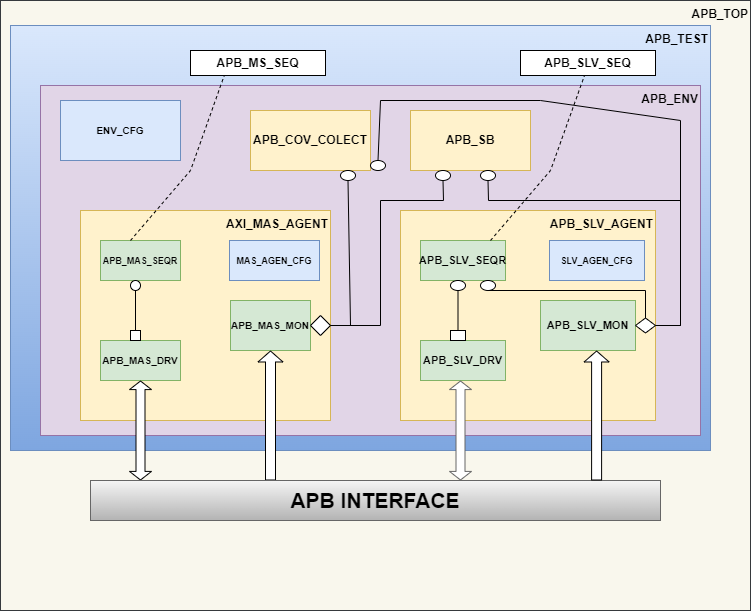

The diagram above was exported from draw.io. Its source (the exported page's mxGraphModel, read from the mxfile embedded in the PNG):
<mxGraphModel dx="1050" dy="566" grid="1" gridSize="10" guides="1" tooltips="1" connect="1" arrows="1" fold="1" page="1" pageScale="1" pageWidth="850" pageHeight="1100" math="0" shadow="0">
  <root>
    <mxCell id="0" />
    <mxCell id="1" parent="0" />
    <mxCell id="1phgLOH0JJ2-aVY_t-Um-67" value="&lt;b&gt;APB_TOP&lt;/b&gt;" style="rounded=0;whiteSpace=wrap;html=1;verticalAlign=top;align=right;fillColor=#f9f7ed;strokeColor=#36393d;movable=0;resizable=0;rotatable=0;deletable=0;editable=0;locked=1;connectable=0;" parent="1" vertex="1">
      <mxGeometry x="100" width="750" height="610" as="geometry" />
    </mxCell>
    <mxCell id="1phgLOH0JJ2-aVY_t-Um-62" value="APB_TEST" style="rounded=0;whiteSpace=wrap;html=1;fillColor=#dae8fc;strokeColor=#6c8ebf;gradientColor=#7ea6e0;verticalAlign=top;align=right;fontStyle=1;movable=0;resizable=0;rotatable=0;deletable=0;editable=0;locked=1;connectable=0;" parent="1" vertex="1">
      <mxGeometry x="110" y="25" width="700" height="425" as="geometry" />
    </mxCell>
    <mxCell id="1phgLOH0JJ2-aVY_t-Um-39" value="&lt;b&gt;APB_ENV&lt;/b&gt;" style="rounded=0;whiteSpace=wrap;html=1;verticalAlign=top;align=right;fillColor=#e1d5e7;strokeColor=#9673a6;movable=0;resizable=0;rotatable=0;deletable=0;editable=0;locked=1;connectable=0;" parent="1" vertex="1">
      <mxGeometry x="140" y="85" width="660" height="350" as="geometry" />
    </mxCell>
    <mxCell id="1phgLOH0JJ2-aVY_t-Um-6" value="&lt;b&gt;AXI_MAS_AGENT&lt;/b&gt;" style="rounded=0;whiteSpace=wrap;html=1;fillColor=#fff2cc;strokeColor=#d6b656;movable=0;resizable=0;rotatable=0;deletable=0;editable=0;locked=1;connectable=0;verticalAlign=top;align=right;" parent="1" vertex="1">
      <mxGeometry x="180" y="210" width="250" height="210" as="geometry" />
    </mxCell>
    <mxCell id="1phgLOH0JJ2-aVY_t-Um-2" value="&lt;b style=&quot;&quot;&gt;&lt;font style=&quot;font-size: 9px;&quot;&gt;APB_MAS_SEQR&lt;br&gt;&lt;/font&gt;&lt;/b&gt;" style="rounded=0;whiteSpace=wrap;html=1;fillColor=#d5e8d4;strokeColor=#82b366;movable=0;resizable=0;rotatable=0;deletable=0;editable=0;locked=1;connectable=0;" parent="1" vertex="1">
      <mxGeometry x="200" y="240" width="80" height="40" as="geometry" />
    </mxCell>
    <mxCell id="1phgLOH0JJ2-aVY_t-Um-3" value="&lt;b style=&quot;&quot;&gt;&lt;font style=&quot;font-size: 10px;&quot;&gt;APB_MAS_DRV&lt;/font&gt;&lt;br&gt;&lt;/b&gt;" style="rounded=0;whiteSpace=wrap;html=1;fillColor=#d5e8d4;strokeColor=#82b366;movable=0;resizable=0;rotatable=0;deletable=0;editable=0;locked=1;connectable=0;" parent="1" vertex="1">
      <mxGeometry x="200" y="340" width="80" height="40" as="geometry" />
    </mxCell>
    <mxCell id="1phgLOH0JJ2-aVY_t-Um-4" value="&lt;b&gt;&lt;font style=&quot;font-size: 10px;&quot;&gt;APB_MAS_MON&lt;/font&gt;&lt;/b&gt;" style="rounded=0;whiteSpace=wrap;html=1;fillColor=#d5e8d4;strokeColor=#82b366;movable=0;resizable=0;rotatable=0;deletable=0;editable=0;locked=1;connectable=0;" parent="1" vertex="1">
      <mxGeometry x="330" y="300" width="80" height="50" as="geometry" />
    </mxCell>
    <mxCell id="1phgLOH0JJ2-aVY_t-Um-5" style="edgeStyle=orthogonalEdgeStyle;rounded=0;orthogonalLoop=1;jettySize=auto;html=1;exitX=0.5;exitY=1;exitDx=0;exitDy=0;movable=0;resizable=0;rotatable=0;deletable=0;editable=0;locked=1;connectable=0;" parent="1" source="1phgLOH0JJ2-aVY_t-Um-2" target="1phgLOH0JJ2-aVY_t-Um-2" edge="1">
      <mxGeometry relative="1" as="geometry" />
    </mxCell>
    <mxCell id="1phgLOH0JJ2-aVY_t-Um-8" value="&lt;font style=&quot;font-size: 9px;&quot;&gt;&lt;b&gt;MAS_AGEN_CFG&lt;/b&gt;&lt;/font&gt;" style="rounded=0;whiteSpace=wrap;html=1;fillColor=#dae8fc;strokeColor=#6c8ebf;movable=0;resizable=0;rotatable=0;deletable=0;editable=0;locked=1;connectable=0;" parent="1" vertex="1">
      <mxGeometry x="329" y="240" width="90" height="40" as="geometry" />
    </mxCell>
    <mxCell id="1phgLOH0JJ2-aVY_t-Um-9" value="" style="ellipse;whiteSpace=wrap;html=1;aspect=fixed;movable=0;resizable=0;rotatable=0;deletable=0;editable=0;locked=1;connectable=0;" parent="1" vertex="1">
      <mxGeometry x="230" y="280" width="10" height="10" as="geometry" />
    </mxCell>
    <mxCell id="1phgLOH0JJ2-aVY_t-Um-11" value="" style="whiteSpace=wrap;html=1;aspect=fixed;movable=0;resizable=0;rotatable=0;deletable=0;editable=0;locked=1;connectable=0;" parent="1" vertex="1">
      <mxGeometry x="230" y="330" width="10" height="10" as="geometry" />
    </mxCell>
    <mxCell id="1phgLOH0JJ2-aVY_t-Um-12" value="" style="endArrow=none;html=1;rounded=0;entryX=0.5;entryY=1;entryDx=0;entryDy=0;exitX=0.5;exitY=0;exitDx=0;exitDy=0;movable=0;resizable=0;rotatable=0;deletable=0;editable=0;locked=1;connectable=0;" parent="1" source="1phgLOH0JJ2-aVY_t-Um-11" target="1phgLOH0JJ2-aVY_t-Um-9" edge="1">
      <mxGeometry width="50" height="50" relative="1" as="geometry">
        <mxPoint x="360" y="320" as="sourcePoint" />
        <mxPoint x="410" y="270" as="targetPoint" />
        <Array as="points" />
      </mxGeometry>
    </mxCell>
    <mxCell id="1phgLOH0JJ2-aVY_t-Um-13" value="" style="rhombus;whiteSpace=wrap;html=1;movable=0;resizable=0;rotatable=0;deletable=0;editable=0;locked=1;connectable=0;" parent="1" vertex="1">
      <mxGeometry x="410" y="315" width="20" height="20" as="geometry" />
    </mxCell>
    <mxCell id="1phgLOH0JJ2-aVY_t-Um-14" value="" style="shape=flexArrow;endArrow=classic;startArrow=classic;html=1;rounded=0;width=9;endSize=2.53;endWidth=12;startSize=2.53;startWidth=12;movable=0;resizable=0;rotatable=0;deletable=0;editable=0;locked=1;connectable=0;fillColor=default;" parent="1" edge="1">
      <mxGeometry width="100" height="100" relative="1" as="geometry">
        <mxPoint x="240" y="380" as="sourcePoint" />
        <mxPoint x="240" y="480" as="targetPoint" />
      </mxGeometry>
    </mxCell>
    <mxCell id="1phgLOH0JJ2-aVY_t-Um-26" value="&lt;b&gt;APB_SLV_AGENT&lt;/b&gt;" style="rounded=0;whiteSpace=wrap;html=1;fillColor=#fff2cc;strokeColor=#d6b656;movable=0;resizable=0;rotatable=0;deletable=0;editable=0;locked=1;connectable=0;verticalAlign=top;align=right;" parent="1" vertex="1">
      <mxGeometry x="500" y="210" width="255" height="210" as="geometry" />
    </mxCell>
    <mxCell id="1phgLOH0JJ2-aVY_t-Um-27" value="&lt;b style=&quot;&quot;&gt;&lt;span style=&quot;font-size: 11px;&quot;&gt;APB_SLV_SEQR&lt;/span&gt;&lt;font size=&quot;1&quot;&gt;&lt;br&gt;&lt;/font&gt;&lt;/b&gt;" style="rounded=0;whiteSpace=wrap;html=1;fillColor=#d5e8d4;strokeColor=#82b366;movable=0;resizable=0;rotatable=0;deletable=0;editable=0;locked=1;connectable=0;" parent="1" vertex="1">
      <mxGeometry x="520" y="240" width="85" height="40" as="geometry" />
    </mxCell>
    <mxCell id="1phgLOH0JJ2-aVY_t-Um-28" value="&lt;b&gt;&lt;font style=&quot;font-size: 11px;&quot;&gt;APB_SLV_DRV&lt;/font&gt;&lt;br&gt;&lt;/b&gt;" style="rounded=0;whiteSpace=wrap;html=1;fillColor=#d5e8d4;strokeColor=#82b366;movable=0;resizable=0;rotatable=0;deletable=0;editable=0;locked=1;connectable=0;" parent="1" vertex="1">
      <mxGeometry x="520" y="340" width="85" height="40" as="geometry" />
    </mxCell>
    <mxCell id="1phgLOH0JJ2-aVY_t-Um-29" value="&lt;b&gt;&lt;font style=&quot;font-size: 11px;&quot;&gt;APB_SLV_MON&lt;/font&gt;&lt;/b&gt;" style="rounded=0;whiteSpace=wrap;html=1;fillColor=#d5e8d4;strokeColor=#82b366;movable=0;resizable=0;rotatable=0;deletable=0;editable=0;locked=1;connectable=0;" parent="1" vertex="1">
      <mxGeometry x="640" y="300" width="95" height="50" as="geometry" />
    </mxCell>
    <mxCell id="1phgLOH0JJ2-aVY_t-Um-30" style="edgeStyle=orthogonalEdgeStyle;rounded=0;orthogonalLoop=1;jettySize=auto;html=1;exitX=0.5;exitY=1;exitDx=0;exitDy=0;movable=0;resizable=0;rotatable=0;deletable=0;editable=0;locked=1;connectable=0;" parent="1" source="1phgLOH0JJ2-aVY_t-Um-27" target="1phgLOH0JJ2-aVY_t-Um-27" edge="1">
      <mxGeometry relative="1" as="geometry" />
    </mxCell>
    <mxCell id="1phgLOH0JJ2-aVY_t-Um-31" value="&lt;font style=&quot;font-size: 9px;&quot;&gt;&lt;b&gt;SLV_AGEN_CFG&lt;/b&gt;&lt;/font&gt;" style="rounded=0;whiteSpace=wrap;html=1;fillColor=#dae8fc;strokeColor=#6c8ebf;movable=0;resizable=0;rotatable=0;deletable=0;editable=0;locked=1;connectable=0;" parent="1" vertex="1">
      <mxGeometry x="649" y="240" width="95" height="40" as="geometry" />
    </mxCell>
    <mxCell id="1phgLOH0JJ2-aVY_t-Um-32" value="" style="ellipse;whiteSpace=wrap;html=1;aspect=fixed;movable=0;resizable=0;rotatable=0;deletable=0;editable=0;locked=1;connectable=0;" parent="1" vertex="1">
      <mxGeometry x="550" y="280" width="15" height="10" as="geometry" />
    </mxCell>
    <mxCell id="1phgLOH0JJ2-aVY_t-Um-33" value="" style="whiteSpace=wrap;html=1;aspect=fixed;movable=0;resizable=0;rotatable=0;deletable=0;editable=0;locked=1;connectable=0;" parent="1" vertex="1">
      <mxGeometry x="550" y="330" width="15" height="10" as="geometry" />
    </mxCell>
    <mxCell id="1phgLOH0JJ2-aVY_t-Um-34" value="" style="endArrow=none;html=1;rounded=0;entryX=0.5;entryY=1;entryDx=0;entryDy=0;exitX=0.5;exitY=0;exitDx=0;exitDy=0;movable=0;resizable=0;rotatable=0;deletable=0;editable=0;locked=1;connectable=0;" parent="1" source="1phgLOH0JJ2-aVY_t-Um-33" target="1phgLOH0JJ2-aVY_t-Um-32" edge="1">
      <mxGeometry width="50" height="50" relative="1" as="geometry">
        <mxPoint x="680" y="320" as="sourcePoint" />
        <mxPoint x="730" y="270" as="targetPoint" />
        <Array as="points" />
      </mxGeometry>
    </mxCell>
    <mxCell id="1phgLOH0JJ2-aVY_t-Um-35" value="" style="rhombus;whiteSpace=wrap;html=1;movable=0;resizable=0;rotatable=0;deletable=0;editable=0;locked=1;connectable=0;" parent="1" vertex="1">
      <mxGeometry x="735" y="317.5" width="20" height="15" as="geometry" />
    </mxCell>
    <mxCell id="1phgLOH0JJ2-aVY_t-Um-36" value="" style="shape=flexArrow;endArrow=classic;startArrow=classic;html=1;rounded=0;fillColor=default;strokeColor=#666666;width=9;endSize=2.53;endWidth=12;startSize=2.53;startWidth=12;movable=0;resizable=0;rotatable=0;deletable=0;editable=0;locked=1;connectable=0;" parent="1" edge="1">
      <mxGeometry width="100" height="100" relative="1" as="geometry">
        <mxPoint x="560" y="380" as="sourcePoint" />
        <mxPoint x="560" y="480" as="targetPoint" />
      </mxGeometry>
    </mxCell>
    <mxCell id="1phgLOH0JJ2-aVY_t-Um-37" value="" style="shape=flexArrow;endArrow=classic;html=1;rounded=0;endWidth=14;endSize=3.33;fillColor=default;movable=0;resizable=0;rotatable=0;deletable=0;editable=0;locked=1;connectable=0;" parent="1" edge="1">
      <mxGeometry width="50" height="50" relative="1" as="geometry">
        <mxPoint x="370" y="480" as="sourcePoint" />
        <mxPoint x="370" y="350" as="targetPoint" />
      </mxGeometry>
    </mxCell>
    <mxCell id="1phgLOH0JJ2-aVY_t-Um-43" value="" style="ellipse;whiteSpace=wrap;html=1;aspect=fixed;movable=0;resizable=0;rotatable=0;deletable=0;editable=0;locked=1;connectable=0;" parent="1" vertex="1">
      <mxGeometry x="580" y="280" width="15" height="10" as="geometry" />
    </mxCell>
    <mxCell id="1phgLOH0JJ2-aVY_t-Um-46" value="" style="endArrow=none;html=1;rounded=0;entryX=0.5;entryY=1;entryDx=0;entryDy=0;exitX=0.5;exitY=0;exitDx=0;exitDy=0;movable=0;resizable=0;rotatable=0;deletable=0;editable=0;locked=1;connectable=0;" parent="1" source="1phgLOH0JJ2-aVY_t-Um-35" target="1phgLOH0JJ2-aVY_t-Um-43" edge="1">
      <mxGeometry width="50" height="50" relative="1" as="geometry">
        <mxPoint x="360" y="320" as="sourcePoint" />
        <mxPoint x="410" y="270" as="targetPoint" />
        <Array as="points">
          <mxPoint x="745" y="290" />
        </Array>
      </mxGeometry>
    </mxCell>
    <mxCell id="1phgLOH0JJ2-aVY_t-Um-49" value="&lt;font size=&quot;1&quot;&gt;&lt;b&gt;ENV_CFG&lt;/b&gt;&lt;/font&gt;" style="rounded=0;whiteSpace=wrap;html=1;fillColor=#dae8fc;strokeColor=#6c8ebf;movable=0;resizable=0;rotatable=0;deletable=0;editable=0;locked=1;connectable=0;" parent="1" vertex="1">
      <mxGeometry x="160" y="100" width="120" height="60" as="geometry" />
    </mxCell>
    <mxCell id="1phgLOH0JJ2-aVY_t-Um-50" value="&lt;b&gt;APB_COV_COLECT&lt;/b&gt;" style="rounded=0;whiteSpace=wrap;html=1;fillColor=#fff2cc;strokeColor=#d6b656;movable=0;resizable=0;rotatable=0;deletable=0;editable=0;locked=1;connectable=0;" parent="1" vertex="1">
      <mxGeometry x="350" y="110" width="120" height="60" as="geometry" />
    </mxCell>
    <mxCell id="1phgLOH0JJ2-aVY_t-Um-51" value="&lt;b&gt;APB_SB&lt;/b&gt;" style="rounded=0;whiteSpace=wrap;html=1;fillColor=#fff2cc;strokeColor=#d6b656;movable=0;resizable=0;rotatable=0;deletable=0;editable=0;locked=1;connectable=0;" parent="1" vertex="1">
      <mxGeometry x="510" y="110" width="120" height="60" as="geometry" />
    </mxCell>
    <mxCell id="1phgLOH0JJ2-aVY_t-Um-53" value="" style="ellipse;whiteSpace=wrap;html=1;aspect=fixed;movable=0;resizable=0;rotatable=0;deletable=0;editable=0;locked=1;connectable=0;" parent="1" vertex="1">
      <mxGeometry x="535" y="170" width="15" height="10" as="geometry" />
    </mxCell>
    <mxCell id="1phgLOH0JJ2-aVY_t-Um-54" value="" style="ellipse;whiteSpace=wrap;html=1;aspect=fixed;movable=0;resizable=0;rotatable=0;deletable=0;editable=0;locked=1;connectable=0;" parent="1" vertex="1">
      <mxGeometry x="580" y="170" width="15" height="10" as="geometry" />
    </mxCell>
    <mxCell id="1phgLOH0JJ2-aVY_t-Um-55" value="" style="ellipse;whiteSpace=wrap;html=1;aspect=fixed;movable=0;resizable=0;rotatable=0;deletable=0;editable=0;locked=1;connectable=0;" parent="1" vertex="1">
      <mxGeometry x="440" y="170" width="15" height="10" as="geometry" />
    </mxCell>
    <mxCell id="1phgLOH0JJ2-aVY_t-Um-56" value="" style="ellipse;whiteSpace=wrap;html=1;aspect=fixed;movable=0;resizable=0;rotatable=0;deletable=0;editable=0;locked=1;connectable=0;" parent="1" vertex="1">
      <mxGeometry x="470" y="160" width="15" height="10" as="geometry" />
    </mxCell>
    <mxCell id="1phgLOH0JJ2-aVY_t-Um-57" value="" style="endArrow=none;html=1;rounded=0;entryX=0.5;entryY=1;entryDx=0;entryDy=0;exitX=1;exitY=0.5;exitDx=0;exitDy=0;movable=0;resizable=0;rotatable=0;deletable=0;editable=0;locked=1;connectable=0;" parent="1" source="1phgLOH0JJ2-aVY_t-Um-13" target="1phgLOH0JJ2-aVY_t-Um-55" edge="1">
      <mxGeometry width="50" height="50" relative="1" as="geometry">
        <mxPoint x="430" y="330" as="sourcePoint" />
        <mxPoint x="410" y="270" as="targetPoint" />
        <Array as="points">
          <mxPoint x="450" y="325" />
        </Array>
      </mxGeometry>
    </mxCell>
    <mxCell id="1phgLOH0JJ2-aVY_t-Um-59" value="" style="endArrow=none;html=1;rounded=0;entryX=0.5;entryY=1;entryDx=0;entryDy=0;exitX=1;exitY=0.5;exitDx=0;exitDy=0;movable=0;resizable=0;rotatable=0;deletable=0;editable=0;locked=1;connectable=0;" parent="1" source="1phgLOH0JJ2-aVY_t-Um-13" target="1phgLOH0JJ2-aVY_t-Um-53" edge="1">
      <mxGeometry width="50" height="50" relative="1" as="geometry">
        <mxPoint x="450" y="320" as="sourcePoint" />
        <mxPoint x="410" y="270" as="targetPoint" />
        <Array as="points">
          <mxPoint x="480" y="325" />
          <mxPoint x="480" y="200" />
          <mxPoint x="543" y="200" />
        </Array>
      </mxGeometry>
    </mxCell>
    <mxCell id="1phgLOH0JJ2-aVY_t-Um-60" value="" style="endArrow=none;html=1;rounded=0;entryX=0.5;entryY=0;entryDx=0;entryDy=0;exitX=1;exitY=0.5;exitDx=0;exitDy=0;movable=0;resizable=0;rotatable=0;deletable=0;editable=0;locked=1;connectable=0;" parent="1" source="1phgLOH0JJ2-aVY_t-Um-35" target="1phgLOH0JJ2-aVY_t-Um-56" edge="1">
      <mxGeometry width="50" height="50" relative="1" as="geometry">
        <mxPoint x="360" y="320" as="sourcePoint" />
        <mxPoint x="410" y="270" as="targetPoint" />
        <Array as="points">
          <mxPoint x="780" y="325" />
          <mxPoint x="780" y="120" />
          <mxPoint x="640" y="100" />
          <mxPoint x="480" y="100" />
        </Array>
      </mxGeometry>
    </mxCell>
    <mxCell id="1phgLOH0JJ2-aVY_t-Um-61" value="" style="endArrow=none;html=1;rounded=0;entryX=0.5;entryY=1;entryDx=0;entryDy=0;exitX=1;exitY=0.5;exitDx=0;exitDy=0;movable=0;resizable=0;rotatable=0;deletable=0;editable=0;locked=1;connectable=0;" parent="1" source="1phgLOH0JJ2-aVY_t-Um-35" target="1phgLOH0JJ2-aVY_t-Um-54" edge="1">
      <mxGeometry width="50" height="50" relative="1" as="geometry">
        <mxPoint x="360" y="320" as="sourcePoint" />
        <mxPoint x="410" y="270" as="targetPoint" />
        <Array as="points">
          <mxPoint x="780" y="325" />
          <mxPoint x="780" y="200" />
          <mxPoint x="588" y="200" />
        </Array>
      </mxGeometry>
    </mxCell>
    <mxCell id="1phgLOH0JJ2-aVY_t-Um-63" value="&lt;b&gt;APB_MS_SEQ&lt;/b&gt;" style="rounded=0;whiteSpace=wrap;html=1;movable=0;resizable=0;rotatable=0;deletable=0;editable=0;locked=1;connectable=0;" parent="1" vertex="1">
      <mxGeometry x="290" y="50" width="135" height="25" as="geometry" />
    </mxCell>
    <mxCell id="1phgLOH0JJ2-aVY_t-Um-64" value="&lt;b&gt;APB_SLV_SEQ&lt;/b&gt;" style="rounded=0;whiteSpace=wrap;html=1;movable=0;resizable=0;rotatable=0;deletable=0;editable=0;locked=1;connectable=0;" parent="1" vertex="1">
      <mxGeometry x="620" y="50" width="135" height="25" as="geometry" />
    </mxCell>
    <mxCell id="1phgLOH0JJ2-aVY_t-Um-65" value="" style="endArrow=none;dashed=1;html=1;rounded=0;entryX=0.25;entryY=1;entryDx=0;entryDy=0;movable=0;resizable=0;rotatable=0;deletable=0;editable=0;locked=1;connectable=0;" parent="1" target="1phgLOH0JJ2-aVY_t-Um-63" edge="1">
      <mxGeometry width="50" height="50" relative="1" as="geometry">
        <mxPoint x="230" y="240" as="sourcePoint" />
        <mxPoint x="410" y="240" as="targetPoint" />
        <Array as="points">
          <mxPoint x="290" y="170" />
        </Array>
      </mxGeometry>
    </mxCell>
    <mxCell id="1phgLOH0JJ2-aVY_t-Um-66" value="" style="endArrow=none;dashed=1;html=1;rounded=0;entryX=0.25;entryY=1;entryDx=0;entryDy=0;movable=0;resizable=0;rotatable=0;deletable=0;editable=0;locked=1;connectable=0;" parent="1" edge="1">
      <mxGeometry width="50" height="50" relative="1" as="geometry">
        <mxPoint x="590" y="240" as="sourcePoint" />
        <mxPoint x="684" y="75" as="targetPoint" />
        <Array as="points">
          <mxPoint x="650" y="170" />
        </Array>
      </mxGeometry>
    </mxCell>
    <mxCell id="1phgLOH0JJ2-aVY_t-Um-68" value="&lt;font size=&quot;1&quot;&gt;&lt;b style=&quot;font-size: 21px;&quot;&gt;APB INTERFACE&lt;/b&gt;&lt;/font&gt;" style="rounded=0;whiteSpace=wrap;html=1;fillColor=#f5f5f5;gradientColor=#b3b3b3;strokeColor=#666666;movable=0;resizable=0;rotatable=0;deletable=0;editable=0;locked=1;connectable=0;" parent="1" vertex="1">
      <mxGeometry x="190" y="480" width="570" height="40" as="geometry" />
    </mxCell>
    <mxCell id="SbmjfEH2Kms55zEyXtv8-1" value="" style="shape=flexArrow;endArrow=classic;html=1;rounded=0;endWidth=14;endSize=3.33;fillColor=default;movable=0;resizable=0;rotatable=0;deletable=0;editable=0;locked=1;connectable=0;" parent="1" edge="1">
      <mxGeometry width="50" height="50" relative="1" as="geometry">
        <mxPoint x="696.1" y="480" as="sourcePoint" />
        <mxPoint x="696.1" y="350" as="targetPoint" />
      </mxGeometry>
    </mxCell>
  </root>
</mxGraphModel>